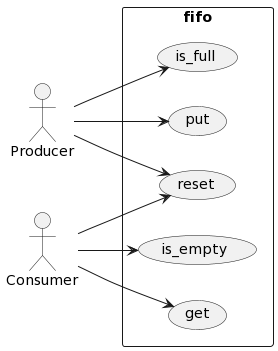

The diagram above was rendered by PlantUML. Its source (embedded in the PNG):
@startuml
left to right direction
actor "Producer" as producer
actor "Consumer" as consumer

rectangle fifo {
  usecase "put" as put
  usecase "get" as get
  usecase "reset" as reset
  usecase "is_empty" as is_empty
  usecase "is_full" as is_full

}

producer --> put
consumer --> get
producer --> reset
producer --> is_full
consumer --> is_empty
consumer --> reset
@enduml